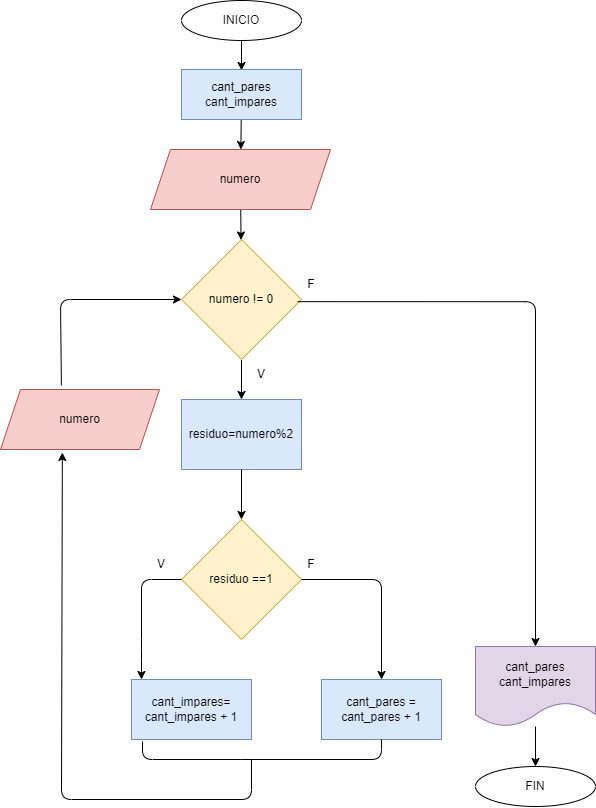

The diagram above was exported from draw.io. Its source (the exported page's mxGraphModel, read from the mxfile embedded in the PNG):
<mxGraphModel dx="650" dy="1647" grid="1" gridSize="10" guides="1" tooltips="1" connect="1" arrows="1" fold="1" page="1" pageScale="1" pageWidth="827" pageHeight="1169" math="0" shadow="0">
  <root>
    <mxCell id="0" />
    <mxCell id="1" parent="0" />
    <mxCell id="2" value="" style="edgeStyle=none;html=1;" edge="1" parent="1" source="3">
      <mxGeometry relative="1" as="geometry">
        <mxPoint x="420" y="-1049" as="targetPoint" />
      </mxGeometry>
    </mxCell>
    <mxCell id="3" value="INICIO" style="ellipse;whiteSpace=wrap;html=1;" vertex="1" parent="1">
      <mxGeometry x="360" y="-1119" width="120" height="40" as="geometry" />
    </mxCell>
    <mxCell id="4" value="" style="edgeStyle=none;html=1;" edge="1" parent="1" source="5" target="18">
      <mxGeometry relative="1" as="geometry" />
    </mxCell>
    <mxCell id="5" value="cant_pares&lt;br&gt;cant_impares" style="whiteSpace=wrap;html=1;fillColor=#dae8fc;strokeColor=#6c8ebf;" vertex="1" parent="1">
      <mxGeometry x="360" y="-1050" width="120" height="50" as="geometry" />
    </mxCell>
    <mxCell id="6" value="" style="edgeStyle=none;html=1;" edge="1" parent="1" source="7" target="9">
      <mxGeometry relative="1" as="geometry" />
    </mxCell>
    <mxCell id="7" value="numero != 0" style="rhombus;whiteSpace=wrap;html=1;fillColor=#fff2cc;strokeColor=#d6b656;" vertex="1" parent="1">
      <mxGeometry x="360" y="-880" width="120" height="120" as="geometry" />
    </mxCell>
    <mxCell id="9" value="residuo=numero%2" style="whiteSpace=wrap;html=1;fillColor=#dae8fc;strokeColor=#6c8ebf;" vertex="1" parent="1">
      <mxGeometry x="360" y="-720" width="120" height="70" as="geometry" />
    </mxCell>
    <mxCell id="11" value="V" style="text;html=1;strokeColor=none;fillColor=none;align=center;verticalAlign=middle;whiteSpace=wrap;rounded=0;" vertex="1" parent="1">
      <mxGeometry x="410" y="-760" width="60" height="30" as="geometry" />
    </mxCell>
    <mxCell id="12" value="F" style="text;html=1;strokeColor=none;fillColor=none;align=center;verticalAlign=middle;whiteSpace=wrap;rounded=0;" vertex="1" parent="1">
      <mxGeometry x="460" y="-850" width="60" height="30" as="geometry" />
    </mxCell>
    <mxCell id="13" value="" style="edgeStyle=segmentEdgeStyle;endArrow=classic;html=1;exitX=0.969;exitY=0.518;exitDx=0;exitDy=0;exitPerimeter=0;entryX=0.5;entryY=0;entryDx=0;entryDy=0;" edge="1" parent="1" source="7" target="15">
      <mxGeometry width="50" height="50" relative="1" as="geometry">
        <mxPoint x="330" y="-730" as="sourcePoint" />
        <mxPoint x="560" y="-760" as="targetPoint" />
        <Array as="points">
          <mxPoint x="714" y="-818" />
        </Array>
      </mxGeometry>
    </mxCell>
    <mxCell id="14" value="" style="edgeStyle=none;html=1;" edge="1" parent="1" source="15" target="16">
      <mxGeometry relative="1" as="geometry" />
    </mxCell>
    <mxCell id="15" value="cant_pares&lt;br&gt;cant_impares" style="shape=document;whiteSpace=wrap;html=1;boundedLbl=1;fillColor=#e1d5e7;strokeColor=#9673a6;" vertex="1" parent="1">
      <mxGeometry x="654" y="-473" width="120" height="80" as="geometry" />
    </mxCell>
    <mxCell id="16" value="FIN" style="ellipse;whiteSpace=wrap;html=1;" vertex="1" parent="1">
      <mxGeometry x="654" y="-353" width="120" height="40" as="geometry" />
    </mxCell>
    <mxCell id="17" value="" style="edgeStyle=none;html=1;" edge="1" parent="1" source="18" target="7">
      <mxGeometry relative="1" as="geometry" />
    </mxCell>
    <mxCell id="18" value="numero" style="shape=parallelogram;perimeter=parallelogramPerimeter;whiteSpace=wrap;html=1;fixedSize=1;fillColor=#f8cecc;strokeColor=#b85450;" vertex="1" parent="1">
      <mxGeometry x="329" y="-970" width="180" height="60" as="geometry" />
    </mxCell>
    <mxCell id="19" value="" style="edgeStyle=none;html=1;" edge="1" parent="1" target="21">
      <mxGeometry relative="1" as="geometry">
        <mxPoint x="420" y="-650" as="sourcePoint" />
      </mxGeometry>
    </mxCell>
    <mxCell id="21" value="residuo ==1" style="rhombus;whiteSpace=wrap;html=1;fillColor=#fff2cc;strokeColor=#d6b656;" vertex="1" parent="1">
      <mxGeometry x="360" y="-600" width="120" height="120" as="geometry" />
    </mxCell>
    <mxCell id="22" value="" style="edgeStyle=segmentEdgeStyle;endArrow=classic;html=1;exitX=1;exitY=0.5;exitDx=0;exitDy=0;entryX=0.5;entryY=0;entryDx=0;entryDy=0;" edge="1" parent="1" source="21" target="23">
      <mxGeometry width="50" height="50" relative="1" as="geometry">
        <mxPoint x="460" y="-300" as="sourcePoint" />
        <mxPoint x="560" y="-440" as="targetPoint" />
      </mxGeometry>
    </mxCell>
    <mxCell id="23" value="cant_pares = cant_pares + 1" style="rounded=0;whiteSpace=wrap;html=1;fillColor=#dae8fc;strokeColor=#6c8ebf;" vertex="1" parent="1">
      <mxGeometry x="500" y="-440" width="120" height="60" as="geometry" />
    </mxCell>
    <mxCell id="24" value="" style="endArrow=classic;html=1;exitX=0;exitY=0.5;exitDx=0;exitDy=0;entryX=0.083;entryY=0;entryDx=0;entryDy=0;entryPerimeter=0;" edge="1" parent="1" source="21" target="29">
      <mxGeometry width="50" height="50" relative="1" as="geometry">
        <mxPoint x="460" y="-300" as="sourcePoint" />
        <mxPoint x="420" y="-360" as="targetPoint" />
        <Array as="points">
          <mxPoint x="320" y="-540" />
          <mxPoint x="320" y="-470" />
        </Array>
      </mxGeometry>
    </mxCell>
    <mxCell id="27" value="F" style="text;html=1;strokeColor=none;fillColor=none;align=center;verticalAlign=middle;whiteSpace=wrap;rounded=0;" vertex="1" parent="1">
      <mxGeometry x="460" y="-570" width="60" height="30" as="geometry" />
    </mxCell>
    <mxCell id="28" value="V" style="text;html=1;strokeColor=none;fillColor=none;align=center;verticalAlign=middle;whiteSpace=wrap;rounded=0;" vertex="1" parent="1">
      <mxGeometry x="310" y="-570" width="60" height="30" as="geometry" />
    </mxCell>
    <mxCell id="29" value="cant_impares= cant_impares + 1" style="rounded=0;whiteSpace=wrap;html=1;fillColor=#dae8fc;strokeColor=#6c8ebf;" vertex="1" parent="1">
      <mxGeometry x="310" y="-440" width="120" height="60" as="geometry" />
    </mxCell>
    <mxCell id="31" value="" style="endArrow=none;html=1;exitX=0.092;exitY=1.033;exitDx=0;exitDy=0;exitPerimeter=0;" edge="1" parent="1" source="29">
      <mxGeometry width="50" height="50" relative="1" as="geometry">
        <mxPoint x="310" y="-420" as="sourcePoint" />
        <mxPoint x="420" y="-360" as="targetPoint" />
        <Array as="points">
          <mxPoint x="321" y="-360" />
        </Array>
      </mxGeometry>
    </mxCell>
    <mxCell id="32" value="" style="endArrow=none;html=1;exitX=0.5;exitY=1;exitDx=0;exitDy=0;" edge="1" parent="1" source="23">
      <mxGeometry width="50" height="50" relative="1" as="geometry">
        <mxPoint x="331.03999999999996" y="-368.02" as="sourcePoint" />
        <mxPoint x="420" y="-360" as="targetPoint" />
        <Array as="points">
          <mxPoint x="560" y="-360" />
        </Array>
      </mxGeometry>
    </mxCell>
    <mxCell id="33" value="numero" style="shape=parallelogram;perimeter=parallelogramPerimeter;whiteSpace=wrap;html=1;fixedSize=1;fillColor=#f8cecc;strokeColor=#b85450;" vertex="1" parent="1">
      <mxGeometry x="179" y="-730" width="159" height="60" as="geometry" />
    </mxCell>
    <mxCell id="34" value="" style="endArrow=classic;html=1;entryX=0.389;entryY=1.05;entryDx=0;entryDy=0;entryPerimeter=0;" edge="1" parent="1" target="33">
      <mxGeometry width="50" height="50" relative="1" as="geometry">
        <mxPoint x="430" y="-360" as="sourcePoint" />
        <mxPoint x="510" y="-470" as="targetPoint" />
        <Array as="points">
          <mxPoint x="430" y="-320" />
          <mxPoint x="240" y="-320" />
        </Array>
      </mxGeometry>
    </mxCell>
    <mxCell id="35" value="" style="endArrow=classic;html=1;exitX=0.383;exitY=-0.067;exitDx=0;exitDy=0;exitPerimeter=0;entryX=0;entryY=0.5;entryDx=0;entryDy=0;" edge="1" parent="1" source="33" target="7">
      <mxGeometry width="50" height="50" relative="1" as="geometry">
        <mxPoint x="460" y="-730" as="sourcePoint" />
        <mxPoint x="510" y="-780" as="targetPoint" />
        <Array as="points">
          <mxPoint x="239" y="-820" />
        </Array>
      </mxGeometry>
    </mxCell>
  </root>
</mxGraphModel>